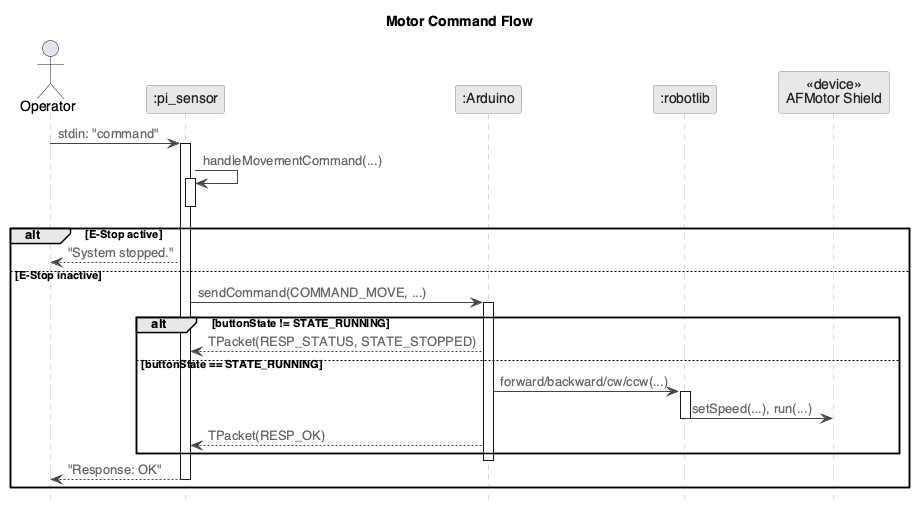

The diagram above was rendered by PlantUML. Its source (embedded in the PNG):
@startuml seq_motor
skinparam backgroundColor white
skinparam defaultFontName "Helvetica"
skinparam sequenceArrowColor #444444
skinparam sequenceArrowFontColor #666666
skinparam sequenceLifeLineBorderColor #aaaaaa
skinparam sequenceLifeLineBackgroundColor white
skinparam participantBackgroundColor #e8e8e8
skinparam participantBorderColor #888888
skinparam participantFontColor #222222
skinparam activationBarBackgroundColor #d0d0d0
skinparam activationBarBorderColor #888888
skinparam noteBackgroundColor #f0f0f0
skinparam noteBorderColor #aaaaaa
skinparam noteFontColor #333333
hide footbox

title Motor Command Flow

actor "Operator" as op
participant ":pi_sensor" as pi
participant ":Arduino" as ard
participant ":robotlib" as rl
participant "<<device>>\nAFMotor Shield" as motors

op -> pi : stdin: "command"
activate pi

pi -> pi : handleMovementCommand(...)
activate pi
deactivate pi

alt E-Stop active
  pi --> op : "System stopped."
else E-Stop inactive
  pi -> ard : sendCommand(COMMAND_MOVE, ...)
  activate ard

  alt buttonState != STATE_RUNNING
    ard --> pi : TPacket(RESP_STATUS, STATE_STOPPED)
  else buttonState == STATE_RUNNING
    ard -> rl : forward/backward/cw/ccw(...)
    activate rl
    rl -> motors : setSpeed(...), run(...)
    deactivate rl

    ard --> pi : TPacket(RESP_OK)
  end
  deactivate ard

  pi --> op : "Response: OK"
  deactivate pi
end

@enduml